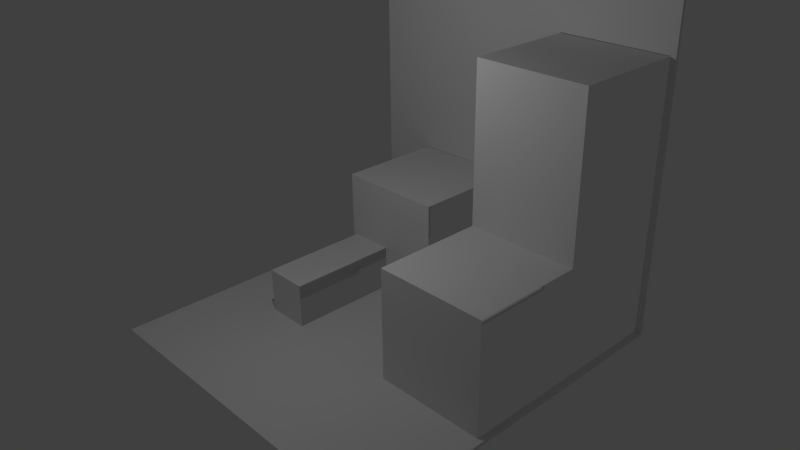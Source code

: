 # Source: MultipleFoldingScene_WithoutBones.blend  (saved by Blender 2.65.0; exported with 4.5.12 LTS)
import bpy
from mathutils import Matrix  # noqa: F401  (used for matrix-valued properties, if any)

bpy.ops.wm.read_factory_settings(use_empty=True)
scene = bpy.context.scene
scene.name = 'Scene'

# ---- collections
col_collection_1 = bpy.data.collections.new('Collection 1'); scene.collection.children.link(col_collection_1)
col_collection_11 = bpy.data.collections.new('Collection 11'); scene.collection.children.link(col_collection_11)

# ---- materials (node trees are filled in below, after node groups)
mat_material = bpy.data.materials.new('Material')
mat_material.alpha_threshold = 0.0
mat_material.use_transparent_shadow = False
mat_material.roughness = 0.5
mat_material.line_color = (0.0, 0.0, 0.0, 1.0)

# ---- material node trees

# ---- world
world_world = bpy.data.worlds.new('World'); scene.world = world_world
world_world.color = (0.05088, 0.05088, 0.05088)
world_world.use_sun_shadow = False
world_world.sun_shadow_jitter_overblur = 0.0
world_world.cycles.sampling_method = 'MANUAL'
world_world.cycles.sample_map_resolution = 256

# ---- cameras
cam_camera = bpy.data.cameras.new('Camera')
cam_camera.clip_end = 100.0
cam_camera.lens = 35.0
cam_camera.sensor_width = 32.0
cam_camera.sensor_height = 18.0
cam_camera.ortho_scale = 7.314
cam_camera.dof.focus_distance = 0.0
cam_camera.dof.aperture_fstop = 128.0

# ---- lights
light_lamp = bpy.data.lights.new('Lamp', 'POINT')
light_lamp.transmission_factor = 0.0
light_lamp.cutoff_distance = 30.0
light_lamp.energy = 100.0
light_lamp.shadow_buffer_clip_start = 1.001
light_lamp.shadow_soft_size = 0.1
light_lamp.shadow_maximum_resolution = 0.006
light_lamp.use_absolute_resolution = True
light_lamp.cycles.use_multiple_importance_sampling = False

# ---- meshes
me_cube_004 = bpy.data.meshes.new('Cube.004')
me_cube_004.from_pydata([(-1.101, -4.0, 0.0001279), (-1.901, -4.0, 0.0001279), (-1.101, -2.0, 0.8001), (-1.101, -4.0, 0.8001), (-1.901, -4.0, 0.8001), (-1.901, -2.0, 0.8001)], [], [(2, 5, 4, 3), (0, 3, 4, 1)])
me_cube_004.materials.append(mat_material)
me_cube_004.use_remesh_preserve_volume = False
me_cube_004.use_remesh_preserve_attributes = False
me_cube_004.use_mirror_vertex_groups = False
me_cube_004.update()
me_cube_003 = bpy.data.meshes.new('Cube.003')
me_cube_003.from_pydata([(3.0, -4.0, 0.0), (1.0, -4.0, 0.0), (3.0, -2.0, 1.999), (3.0, -4.0, 2.0), (1.0, -4.0, 2.0), (1.001, -2.0, 1.999)], [], [(2, 5, 4, 3), (0, 3, 4, 1)])
me_cube_003.materials.append(mat_material)
me_cube_003.use_remesh_preserve_volume = False
me_cube_003.use_remesh_preserve_attributes = False
me_cube_003.use_mirror_vertex_groups = False
me_cube_003.update()
me_cube_002 = bpy.data.meshes.new('Cube.002')
me_cube_002.from_pydata([(3.0, -2.0, 1.99), (1.0, -2.0, 1.99), (3.0, -5.364e-07, 4.79), (3.0, -2.0, 4.79), (1.0, -2.0, 4.79), (1.0, 0.0, 4.79)], [], [(2, 5, 4, 3), (0, 3, 4, 1)])
me_cube_002.materials.append(mat_material)
me_cube_002.use_remesh_preserve_volume = False
me_cube_002.use_remesh_preserve_attributes = False
me_cube_002.use_mirror_vertex_groups = False
me_cube_002.update()
me_cube = bpy.data.meshes.new('Cube')
me_cube.from_pydata([(1.0, -2.0, 0.0), (-1.0, -2.0, 0.0), (1.0, -5.364e-07, 2.0), (1.0, -2.0, 2.0), (-1.0, -2.0, 2.0), (-1.0, 0.0, 2.0), (-0.1028, -2.0, 0.0), (-0.8968, -2.0, 0.0), (-1.0, -2.0, 0.8001), (1.0, -2.0, 0.8001), (-0.8969, -2.0, 0.8001), (-0.1042, -2.0, 0.8001)], [], [(8, 10, 4), (0, 9, 11, 6), (11, 4, 10), (11, 9, 3, 4), (7, 10, 8, 1), (2, 5, 4, 3)])
me_cube.materials.append(mat_material)
me_cube.use_remesh_preserve_volume = False
me_cube.use_remesh_preserve_attributes = False
me_cube.use_mirror_vertex_groups = False
me_cube.update()
me_cube_001 = bpy.data.meshes.new('Cube.001')
me_cube_001.from_pydata([(-2.0, 0.06251, 2.003), (-2.0, 0.06251, -0.0595), (-3.1, 0.06251, -0.0595), (-3.1, 0.06251, 6.14), (1.0, 0.06251, -0.0595), (-2.845e-05, 0.06251, -0.0595), (1.057e-06, 0.06251, 2.003), (1.0, 0.06251, 4.802), (3.1, 0.06251, 6.14), (3.1, 0.06251, -0.0595), (3.0, 0.06251, -0.0595), (-1.373, 0.06251, 2.003), (3.0, 0.06251, 2.514), (3.0, 0.06251, 2.802), (3.0, 0.06251, 2.804), (3.0, 0.06251, 3.924), (3.0, 0.06251, 3.924), (3.0, 0.06251, 3.924), (3.0, 0.06251, 4.802), (2.373, 0.06251, 4.802), (-3.1, 0.006194, -0.003188), (-3.1, 0.006197, 6.197), (3.1, 0.006196, 6.197), (3.1, 0.006193, -0.003186), (-2.869e-05, -0.5583, -0.0595), (-2.0, -0.5583, -0.0595), (-3.1, -6.137, -0.0595), (-1.101, -3.441, -0.0595), (-1.101, -1.997, -0.0595), (-0.7949, -1.997, -0.0595), (1.0, 0.0004499, -0.0595), (3.1, -6.137, -0.0595), (3.0, -0.9952, -0.0595), (-2.927e-05, -1.997, -0.0595), (-2.0, -1.997, -0.0595), (1.0, -1.997, -0.0595), (-1.953, -1.997, -0.0595), (-1.901, -1.997, -0.0595), (-1.901, -3.441, -0.0595), (-1.101, -3.997, -0.0595), (3.0, -1.283, -0.0595), (-1.901, -3.997, -0.0595), (1.001, -1.997, -0.0595), (1.001, -1.997, -0.0595), (1.001, -2.563, -0.0595), (1.0, -3.997, -0.0595), (3.0, -1.997, -0.0595), (3.0, -1.997, -0.0595), (3.0, -1.285, -0.0595), (3.0, -3.997, -0.0595), (3.0, -2.843, -0.0595), (1.959, -3.997, -0.0595), (-1.741, -3.997, -0.0595), (-3.1, -6.194, -0.003183), (-2.0, 0.006194, -0.003188), (-2.0, 0.006195, 2.003), (1.035e-06, 0.006194, 2.003), (-2.766e-05, 0.006193, -0.003187), (1.0, 0.006193, -0.003187), (1.0, 0.006195, 4.802), (3.0, 0.006193, -0.003186), (3.0, 0.006194, 2.377), (-1.335, 0.006194, 2.003), (3.0, 0.006194, 2.682), (3.0, 0.006195, 3.871), (3.0, 0.006194, 2.684), (3.0, 0.006195, 3.872), (3.0, 0.006195, 3.871), (3.0, 0.006195, 4.802), (2.335, 0.006195, 4.802), (3.1, -6.194, -0.003182), (-2.79e-05, -0.5976, -0.003186), (-2.0, -0.5976, -0.003187), (-0.8149, -1.997, -0.003186), (-1.101, -1.997, -0.003186), (-1.101, -3.477, -0.003185), (1.0, -0.02269, -0.003187), (3.0, -0.972, -0.003185), (-2.846e-05, -1.997, -0.003185), (-2.0, -1.997, -0.003186), (1.0, -1.997, -0.003185), (-1.901, -3.477, -0.003185), (-1.901, -1.997, -0.003186), (-1.954, -1.997, -0.003186), (-1.101, -3.997, -0.003184), (3.0, -1.257, -0.003185), (-1.901, -3.997, -0.003185), (1.001, -2.603, -0.003185), (1.001, -1.997, -0.003185), (1.001, -1.997, -0.003185), (1.0, -3.997, -0.003184), (3.0, -1.259, -0.003185), (3.0, -1.997, -0.003185), (3.0, -1.997, -0.003185), (3.0, -2.875, -0.003184), (3.0, -3.997, -0.003184), (1.933, -3.997, -0.003184), (-1.751, -3.997, -0.003184)], [], [(3, 8, 18, 19), (7, 6, 11, 3), (8, 15, 17, 18), (8, 12, 13, 15), (13, 14, 15), (15, 16, 17), (19, 7, 3), (8, 9, 10, 12), (11, 0, 3), (4, 5, 6, 7), (0, 1, 2, 3), (52, 39, 45), (39, 33, 35, 45), (45, 26, 41, 52), (45, 51, 26), (34, 38, 41, 26), (49, 31, 26, 51), (46, 48, 40, 31), (49, 50, 46, 31), (35, 42, 44, 45), (42, 43, 44), (46, 47, 48), (34, 36, 38), (32, 10, 31, 40), (36, 37, 38), (33, 24, 30, 35), (26, 2, 25, 34), (27, 29, 33, 39), (24, 5, 4, 30), (10, 9, 31), (2, 1, 25), (27, 28, 29), (21, 59, 69, 68), (21, 55, 62, 59), (66, 64, 22, 68), (64, 65, 63, 22), (66, 67, 64), (63, 61, 22), (62, 56, 59), (68, 22, 21), (60, 23, 22, 61), (56, 57, 58, 59), (20, 54, 55, 21), (90, 84, 97), (86, 53, 90, 97), (53, 96, 90), (53, 70, 95, 96), (86, 81, 79, 53), (90, 80, 78, 84), (70, 77, 85, 93), (91, 92, 93, 85), (87, 89, 80, 90), (87, 88, 89), (93, 94, 95, 70), (81, 83, 79), (78, 73, 75, 84), (80, 76, 71, 78), (72, 20, 53, 79), (70, 23, 60, 77), (58, 57, 71, 76), (81, 82, 83), (72, 54, 20), (73, 74, 75), (23, 70, 31, 9), (26, 53, 20, 2), (21, 22, 8, 3), (53, 26, 31, 70), (20, 21, 3, 2), (8, 22, 23, 9), (27, 39, 75, 74), (74, 28, 27), (39, 84, 75), (97, 84, 52, 41), (86, 97, 41), (84, 39, 52), (41, 38, 81, 86), (82, 81, 38, 37), (50, 49, 94, 93), (49, 95, 94), (93, 46, 50), (92, 47, 46, 93), (96, 95, 51, 45), (45, 90, 96), (95, 49, 51), (44, 88, 87, 45), (44, 43, 88), (87, 90, 45), (19, 68, 69, 7), (19, 18, 68), (69, 59, 7), (80, 89, 42, 35), (43, 42, 89, 88), (58, 4, 7, 59), (58, 76, 30, 4), (35, 30, 76, 80), (17, 16, 66, 68), (68, 18, 17), (16, 15, 67, 66), (15, 14, 64, 67), (65, 64, 14, 13), (13, 12, 63, 65), (61, 63, 12, 10), (10, 32, 77, 60), (10, 60, 61), (32, 40, 85, 77), (40, 48, 91, 85), (92, 91, 48, 47), (62, 55, 11, 6), (6, 56, 62), (55, 0, 11), (71, 5, 24, 33), (56, 6, 5, 57), (5, 71, 57), (33, 78, 71), (1, 0, 55, 54), (72, 25, 1, 54), (34, 25, 72, 79), (73, 78, 29, 28), (78, 33, 29), (28, 74, 73), (83, 36, 34, 79), (82, 37, 36, 83)])
me_cube_001.materials.append(mat_material)
me_cube_001.use_remesh_preserve_volume = False
me_cube_001.use_remesh_preserve_attributes = False
me_cube_001.use_mirror_vertex_groups = False
me_cube_001.update()

# ---- objects
ob_cube_004 = bpy.data.objects.new('Cube.004', me_cube_004)
ob_cube_003 = bpy.data.objects.new('Cube.003', me_cube_003)
ob_cube_002 = bpy.data.objects.new('Cube.002', me_cube_002)
ob_cube = bpy.data.objects.new('Cube', me_cube)
ob_lamp = bpy.data.objects.new('Lamp', light_lamp)
ob_camera = bpy.data.objects.new('Camera', cam_camera)
ob_cube_001 = bpy.data.objects.new('Cube.001', me_cube_001)

# ---- transforms, parenting, visibility, modifiers, constraints
ob_cube_004.location = (0.0, 0.0, 0.0)
ob_cube_004.lock_rotations_4d = False
ob_cube_004.empty_display_type = 'ARROWS'
ob_cube_004.lineart.crease_threshold = 0.0
ob_cube_003.location = (0.0, 0.0, 0.0)
ob_cube_003.lock_rotations_4d = False
ob_cube_003.empty_display_type = 'ARROWS'
ob_cube_003.lineart.crease_threshold = 0.0
ob_cube_002.location = (0.0, 0.0, 0.0)
ob_cube_002.lock_rotations_4d = False
ob_cube_002.empty_display_type = 'ARROWS'
ob_cube_002.lineart.crease_threshold = 0.0
ob_cube.location = (-1.0, 0.0, 0.0)
ob_cube.lock_rotations_4d = False
ob_cube.empty_display_type = 'ARROWS'
ob_cube.lineart.crease_threshold = 0.0
ob_lamp.location = (0.07625, -4.995, 5.904)
ob_lamp.rotation_euler = (0.6503, 0.05522, 1.866)
ob_lamp.lock_rotations_4d = False
ob_lamp.empty_display_type = 'ARROWS'
ob_lamp.color = (0.0, 0.0, 0.0, 0.0)
ob_lamp.lineart.crease_threshold = 0.0
ob_camera.location = (9.481, -11.51, 8.344)
ob_camera.rotation_euler = (1.109, 0.01082, 0.8149)
ob_camera.lock_rotations_4d = False
ob_camera.empty_display_type = 'ARROWS'
ob_camera.color = (0.0, 0.0, 0.0, 0.0)
ob_camera.display_type = 'WIRE'
ob_camera.lineart.crease_threshold = 0.0
ob_cube_001.location = (0.0, 0.0, 0.0)
ob_cube_001.lock_rotations_4d = False
ob_cube_001.empty_display_type = 'ARROWS'
ob_cube_001.lineart.crease_threshold = 0.0

# ---- collection membership
col_collection_1.objects.link(ob_cube_004)
col_collection_1.objects.link(ob_cube_003)
col_collection_1.objects.link(ob_cube_002)
col_collection_1.objects.link(ob_cube)
col_collection_1.objects.link(ob_lamp)
col_collection_1.objects.link(ob_camera)
col_collection_11.objects.link(ob_cube_001)

# ---- scene / render settings (as saved in the file)
scene.camera = ob_camera
scene.frame_start = 1; scene.frame_end = 250; scene.frame_set(1)
scene.render.engine = 'BLENDER_EEVEE_NEXT'
scene.render.image_settings.color_mode = 'RGB'
scene.render.image_settings.compression = 90
scene.render.resolution_percentage = 50
scene.render.dither_intensity = 0.0
scene.render.bake_margin = 2
scene.render.bake_bias = 0.0
scene.cycles.use_denoising = False
scene.cycles.samples = 10
scene.cycles.sampling_pattern = 'TABULATED_SOBOL'
scene.cycles.light_sampling_threshold = 0.0
scene.cycles.use_adaptive_sampling = False
scene.cycles.use_light_tree = False
scene.cycles.blur_glossy = 0.0
scene.cycles.volume_bounces = 1
scene.cycles.pixel_filter_type = 'GAUSSIAN'
scene.cycles.sample_clamp_indirect = 0.0
scene.view_settings.view_transform = 'Standard'
bpy.context.view_layer.update()
